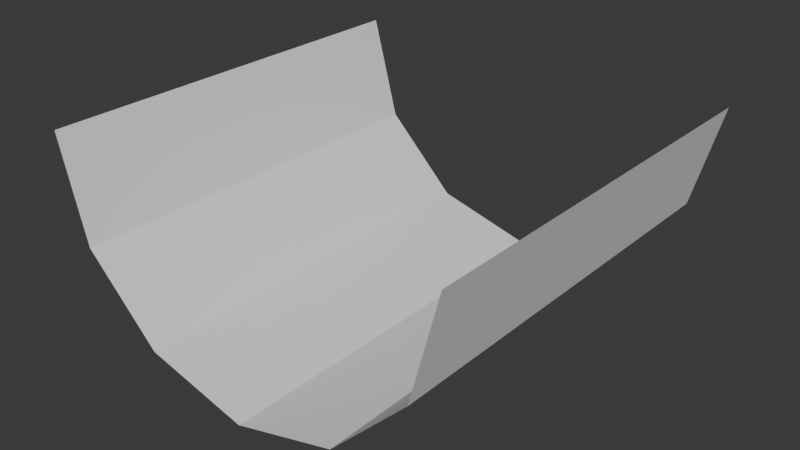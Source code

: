 # Source: ship_N.blend  (saved by Blender 4.1.23; exported with 4.5.12 LTS)
import bpy
from mathutils import Matrix  # noqa: F401  (used for matrix-valued properties, if any)

bpy.ops.wm.read_factory_settings(use_empty=True)
scene = bpy.context.scene
scene.name = 'Scene'

# ---- collections
col_collection = bpy.data.collections.new('Collection'); scene.collection.children.link(col_collection)

# ---- world
world_world = bpy.data.worlds.new('World'); scene.world = world_world
world_world.use_nodes = True; world_world.node_tree.nodes.clear()
_N = world_world.node_tree.nodes; _L = world_world.node_tree.links
n0 = _N.new('ShaderNodeOutputWorld'); n0.name = 'World Output'; n0.location = (300, 300)
n1 = _N.new('ShaderNodeBackground'); n1.name = 'Background'; n1.location = (10, 300)
n1.inputs[0].default_value = (0.05088, 0.05088, 0.05088, 1.0)
_L.new(n1.outputs[0], n0.inputs[0])
n0.is_active_output = True
world_world.color = (0.05088, 0.05088, 0.05088)
world_world.use_sun_shadow = False
world_world.sun_shadow_jitter_overblur = 0.0

# ---- meshes
me_cylinder = bpy.data.meshes.new('Cylinder')
me_cylinder.from_pydata([(4.441e-16, -1.0, -1.0), (0.0, 1.0, -1.0), (0.5, -1.0, -0.866), (0.5, 1.0, -0.866), (0.866, -1.0, -0.5), (0.866, 1.0, -0.5), (1.0, -1.0, 0.0), (1.0, 1.0, 0.0), (1.0, -0.5795, 0.0), (-0.866, -1.0, -0.5), (0.866, -0.5795, -0.5), (1.0, -1.0, 0.0), (0.5, -0.5795, -0.866), (0.866, -1.0, -0.5), (-1.0, -1.0, 0.0), (0.5, -1.0, -0.866), (-0.5, -1.0, -0.866), (4.441e-16, -1.0, -1.0), (-1.0, -1.0, 0.0), (-1.0, 1.0, 0.0), (-0.866, -1.0, -0.5), (-0.866, 1.0, -0.5), (-0.5, -1.0, -0.866), (-0.5, 1.0, -0.866), (2.22e-16, 0.0, -1.0), (0.5, -5.96e-08, -0.866), (0.866, 0.0, -0.5), (1.0, 0.0, 0.0), (-1.0, 0.0, 0.0), (-0.866, 0.0, -0.5), (-0.5, -5.96e-08, -0.866), (-1.0, -1.0, 0.0), (-1.0, -0.5795, 0.0), (-0.866, -0.5795, -0.5), (-0.5, -0.5795, -0.866), (3.507e-16, -0.5795, -1.0), (1.211e-16, 0.4545, -1.0), (0.5, 0.4545, -0.866), (0.866, 0.4545, -0.5), (1.0, 0.4545, 0.0), (-1.0, 0.4545, 0.0), (-0.866, 0.4545, -0.5), (-0.5, 0.4545, -0.866), (0.0, 1.0, -1.0), (0.5, 1.0, -0.866), (0.866, 1.0, -0.5), (1.0, 1.0, 0.0), (-1.0, 1.0, 0.0), (-0.866, 1.0, -0.5), (-0.5, 1.0, -0.866), (0.866, 1.0, -0.5), (1.0, 1.0, 0.0), (-1.0, 1.0, 0.0)], [(31, 14), (18, 31), (47, 52)], [(36, 1, 3, 37), (37, 3, 5, 38), (38, 5, 7, 39), (40, 19, 21, 41), (0, 2, 15, 17), (41, 21, 23, 42), (42, 23, 1, 36), (22, 0, 17, 16), (34, 30, 24, 35), (33, 29, 30, 34), (32, 28, 29, 33), (10, 26, 27, 8), (12, 25, 26, 10), (35, 24, 25, 12), (4, 6, 11, 13), (2, 4, 13, 15), (20, 22, 16, 9), (0, 35, 12, 2), (2, 12, 10, 4), (4, 10, 8, 6), (18, 32, 33, 20), (20, 33, 34, 22), (22, 34, 35, 0), (30, 42, 36, 24), (29, 41, 42, 30), (28, 40, 41, 29), (26, 38, 39, 27), (25, 37, 38, 26), (24, 36, 37, 25), (21, 19, 47, 48), (23, 21, 48, 49), (5, 3, 44, 45), (3, 1, 43, 44), (1, 23, 49, 43), (7, 5, 45, 46), (46, 45, 50, 51)])
_uv = me_cylinder.uv_layers.new(name='UVMap')
_uv.uv.foreach_set('vector', [1.0, 0.8636, 1.0, 1.0, 0.9167, 1.0, 0.9167, 0.8636, 0.9167, 0.8636, 0.9167, 1.0, 0.8333, 1.0, 0.8333, 0.8636, 0.8333, 0.8636, 0.8333, 1.0, 0.75, 1.0, 0.75, 0.8636, 0.25, 0.8636, 0.25, 1.0, 0.1667, 1.0, 0.1667, 0.8636, 1.0, 0.5, 0.9167, 0.5, 0.9167, 0.5, 1.0, 0.5, 0.1667, 0.8636, 0.1667, 1.0, 0.08333, 1.0, 0.08333, 0.8636, 0.08333, 0.8636, 0.08333, 1.0, 7.451e-08, 1.0, 7.451e-08, 0.8636, 0.08333, 0.5, 7.451e-08, 0.5, 7.451e-08, 0.5, 0.08333, 0.5, 0.08333, 0.6051, 0.08333, 0.75, 7.451e-08, 0.75, 7.451e-08, 0.6051, 0.1667, 0.6051, 0.1667, 0.75, 0.08333, 0.75, 0.08333, 0.6051, 0.25, 0.6051, 0.25, 0.75, 0.1667, 0.75, 0.1667, 0.6051, 0.8333, 0.6051, 0.8333, 0.75, 0.75, 0.75, 0.75, 0.6051, 0.9167, 0.6051, 0.9167, 0.75, 0.8333, 0.75, 0.8333, 0.6051, 1.0, 0.6051, 1.0, 0.75, 0.9167, 0.75, 0.9167, 0.6051, 0.8333, 0.5, 0.75, 0.5, 0.75, 0.5, 0.8333, 0.5, 0.9167, 0.5, 0.8333, 0.5, 0.8333, 0.5, 0.9167, 0.5, 0.1667, 0.5, 0.08333, 0.5, 0.08333, 0.5, 0.1667, 0.5, 1.0, 0.5, 1.0, 0.6051, 0.9167, 0.6051, 0.9167, 0.5, 0.9167, 0.5, 0.9167, 0.6051, 0.8333, 0.6051, 0.8333, 0.5, 0.8333, 0.5, 0.8333, 0.6051, 0.75, 0.6051, 0.75, 0.5, 0.25, 0.5, 0.25, 0.6051, 0.1667, 0.6051, 0.1667, 0.5, 0.1667, 0.5, 0.1667, 0.6051, 0.08333, 0.6051, 0.08333, 0.5, 0.08333, 0.5, 0.08333, 0.6051, 7.451e-08, 0.6051, 7.451e-08, 0.5, 0.08333, 0.75, 0.08333, 0.8636, 7.451e-08, 0.8636, 7.451e-08, 0.75, 0.1667, 0.75, 0.1667, 0.8636, 0.08333, 0.8636, 0.08333, 0.75, 0.25, 0.75, 0.25, 0.8636, 0.1667, 0.8636, 0.1667, 0.75, 0.8333, 0.75, 0.8333, 0.8636, 0.75, 0.8636, 0.75, 0.75, 0.9167, 0.75, 0.9167, 0.8636, 0.8333, 0.8636, 0.8333, 0.75, 1.0, 0.75, 1.0, 0.8636, 0.9167, 0.8636, 0.9167, 0.75, 0.1667, 1.0, 0.25, 1.0, 0.25, 1.0, 0.1667, 1.0, 0.08333, 1.0, 0.1667, 1.0, 0.1667, 1.0, 0.08333, 1.0, 0.8333, 1.0, 0.9167, 1.0, 0.9167, 1.0, 0.8333, 1.0, 0.9167, 1.0, 1.0, 1.0, 1.0, 1.0, 0.9167, 1.0, 7.451e-08, 1.0, 0.08333, 1.0, 0.08333, 1.0, 7.451e-08, 1.0, 0.75, 1.0, 0.8333, 1.0, 0.8333, 1.0, 0.75, 1.0, 0.75, 1.0, 0.8333, 1.0, 0.8333, 1.0, 0.75, 1.0])
me_cylinder.update()

# ---- objects
ob_empty = bpy.data.objects.new('Empty', None)
ob_cylinder = bpy.data.objects.new('Cylinder', me_cylinder)

# ---- transforms, parenting, visibility, modifiers, constraints
ob_empty.location = (0.0, 0.0, 0.0)
ob_empty.scale = (1.564, 1.564, 1.564)
ob_empty.empty_display_type = 'IMAGE'
ob_empty.empty_display_size = 5.0
ob_cylinder.location = (0.0, 0.0, 0.0)

# ---- collection membership
col_collection.objects.link(ob_empty)
col_collection.objects.link(ob_cylinder)

# ---- scene / render settings (as saved in the file)
scene.frame_start = 1; scene.frame_end = 250; scene.frame_set(1)
scene.render.engine = 'BLENDER_EEVEE_NEXT'
scene.cycles.sampling_pattern = 'TABULATED_SOBOL'
scene.eevee.ray_tracing_options.trace_max_roughness = 0.0
bpy.context.view_layer.update()

# ---- added for rendering (the .blend has no active camera and no usable light): camera, sun
cam_auto = bpy.data.cameras.new('AutoCamera')
cam_auto.lens = 50.0
cam_auto.sensor_width = 36.0
cam_auto.clip_end = 1000.0
ob_auto_camera = bpy.data.objects.new('AutoCamera', cam_auto)
scene.collection.objects.link(ob_auto_camera)
ob_auto_camera.location = (2.77567, -3.33081, 1.72054)
ob_auto_camera.rotation_euler = (1.09748, -7.21219e-08, 0.694738)
scene.camera = ob_auto_camera
light_auto_sun = bpy.data.lights.new('AutoSun', 'SUN')
light_auto_sun.energy = 3.0
light_auto_sun.angle = 0.0523599
ob_auto_sun = bpy.data.objects.new('AutoSun', light_auto_sun)
scene.collection.objects.link(ob_auto_sun)
ob_auto_sun.rotation_euler = (0.872665, 0.174533, 0.523599)
bpy.context.view_layer.update()
